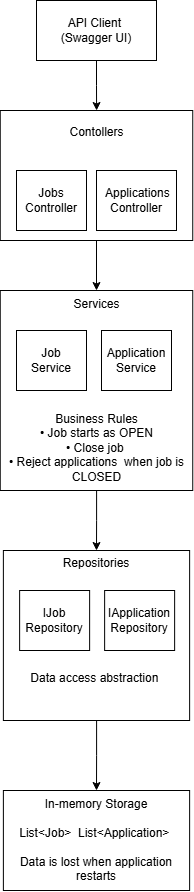

The diagram above was exported from draw.io. Its source (the exported page's mxGraphModel, read from the mxfile embedded in the PNG):
<mxGraphModel dx="1269" dy="562" grid="1" gridSize="10" guides="1" tooltips="1" connect="1" arrows="1" fold="1" page="1" pageScale="1" pageWidth="850" pageHeight="1100" math="0" shadow="0">
  <root>
    <mxCell id="0" />
    <mxCell id="1" parent="0" />
    <mxCell id="FZZKWGjy-2IQ_oHhAPt7-6" edge="1" parent="1" source="FZZKWGjy-2IQ_oHhAPt7-1" style="edgeStyle=orthogonalEdgeStyle;rounded=0;orthogonalLoop=1;jettySize=auto;html=1;" target="FZZKWGjy-2IQ_oHhAPt7-2" value="">
      <mxGeometry relative="1" as="geometry" />
    </mxCell>
    <mxCell id="FZZKWGjy-2IQ_oHhAPt7-1" parent="1" style="rounded=0;whiteSpace=wrap;html=1;" value="API Client&amp;nbsp;&lt;div&gt;(Swagger UI)&lt;/div&gt;" vertex="1">
      <mxGeometry height="60" width="120" x="310" y="90" as="geometry" />
    </mxCell>
    <mxCell id="FZZKWGjy-2IQ_oHhAPt7-20" edge="1" parent="1" source="FZZKWGjy-2IQ_oHhAPt7-2" style="edgeStyle=orthogonalEdgeStyle;rounded=0;orthogonalLoop=1;jettySize=auto;html=1;" target="FZZKWGjy-2IQ_oHhAPt7-3">
      <mxGeometry relative="1" as="geometry" />
    </mxCell>
    <mxCell id="FZZKWGjy-2IQ_oHhAPt7-2" parent="1" style="rounded=0;whiteSpace=wrap;html=1;" value="Contollers&lt;div&gt;&lt;br&gt;&lt;/div&gt;&lt;div&gt;&lt;br&gt;&lt;/div&gt;&lt;div&gt;&lt;br&gt;&lt;/div&gt;&lt;div&gt;&lt;br&gt;&lt;/div&gt;&lt;div&gt;&lt;br&gt;&lt;/div&gt;&lt;div&gt;&lt;br&gt;&lt;/div&gt;" vertex="1">
      <mxGeometry height="130" width="192.5" x="273.75" y="200" as="geometry" />
    </mxCell>
    <mxCell id="FZZKWGjy-2IQ_oHhAPt7-21" edge="1" parent="1" source="FZZKWGjy-2IQ_oHhAPt7-3" style="edgeStyle=orthogonalEdgeStyle;rounded=0;orthogonalLoop=1;jettySize=auto;html=1;entryX=0.5;entryY=0;entryDx=0;entryDy=0;" target="FZZKWGjy-2IQ_oHhAPt7-5">
      <mxGeometry relative="1" as="geometry" />
    </mxCell>
    <mxCell id="FZZKWGjy-2IQ_oHhAPt7-3" parent="1" style="rounded=0;whiteSpace=wrap;html=1;" value="&lt;div&gt;&lt;br&gt;&lt;/div&gt;&lt;div&gt;&lt;br&gt;&lt;/div&gt;&lt;div&gt;Services&lt;/div&gt;&lt;div&gt;&lt;br&gt;&lt;/div&gt;&lt;div&gt;&lt;br&gt;&lt;/div&gt;&lt;div&gt;&lt;br&gt;&lt;/div&gt;&lt;div&gt;&lt;br&gt;&lt;/div&gt;&lt;div&gt;&lt;br&gt;&lt;/div&gt;&lt;div&gt;&lt;br&gt;&lt;/div&gt;&lt;div&gt;&lt;br&gt;&lt;/div&gt;&lt;div&gt;Business Rules&lt;/div&gt;&lt;div&gt;• Job starts as OPEN&lt;/div&gt;&lt;div&gt;• Close job&amp;nbsp;&lt;/div&gt;&lt;div&gt;• Reject applications&amp;nbsp;&amp;nbsp;&lt;span style=&quot;background-color: transparent; color: light-dark(rgb(0, 0, 0), rgb(255, 255, 255));&quot;&gt;when job is CLOSED&lt;/span&gt;&lt;/div&gt;&lt;div&gt;&lt;br&gt;&lt;/div&gt;&lt;div&gt;&lt;br&gt;&lt;/div&gt;" vertex="1">
      <mxGeometry height="200" width="192.5" x="273.75" y="380" as="geometry" />
    </mxCell>
    <mxCell id="FZZKWGjy-2IQ_oHhAPt7-22" edge="1" parent="1" source="FZZKWGjy-2IQ_oHhAPt7-5" style="edgeStyle=orthogonalEdgeStyle;rounded=0;orthogonalLoop=1;jettySize=auto;html=1;entryX=0.5;entryY=0;entryDx=0;entryDy=0;" target="FZZKWGjy-2IQ_oHhAPt7-9">
      <mxGeometry relative="1" as="geometry" />
    </mxCell>
    <mxCell id="FZZKWGjy-2IQ_oHhAPt7-5" parent="1" style="rounded=0;whiteSpace=wrap;html=1;" value="&lt;div&gt;Repositories&lt;/div&gt;&lt;div&gt;&lt;br&gt;&lt;/div&gt;&lt;div&gt;&lt;br&gt;&lt;/div&gt;&lt;div&gt;&lt;br&gt;&lt;/div&gt;&lt;div&gt;&lt;br&gt;&lt;/div&gt;&lt;div&gt;&lt;br&gt;&lt;/div&gt;&lt;div&gt;&lt;br&gt;&lt;/div&gt;&lt;div&gt;&lt;br&gt;&lt;/div&gt;&lt;div&gt;Data access abstraction&amp;nbsp;&lt;/div&gt;&lt;div&gt;&lt;br&gt;&lt;br&gt;&lt;/div&gt;" vertex="1">
      <mxGeometry height="170" width="186.25" x="276.88" y="640" as="geometry" />
    </mxCell>
    <mxCell id="FZZKWGjy-2IQ_oHhAPt7-9" parent="1" style="rounded=0;whiteSpace=wrap;html=1;" value="&lt;div&gt;In-memory Storage&lt;/div&gt;&lt;div&gt;&lt;br&gt;&lt;/div&gt;&lt;div&gt;List&amp;lt;Job&amp;gt;&amp;nbsp; List&amp;lt;Application&amp;gt;&amp;nbsp;&lt;/div&gt;&lt;div&gt;&lt;br&gt;&lt;/div&gt;&lt;div&gt;Data is lost when application restarts&lt;/div&gt;" vertex="1">
      <mxGeometry height="100" width="186.25" x="276.88" y="880" as="geometry" />
    </mxCell>
    <mxCell id="FZZKWGjy-2IQ_oHhAPt7-11" parent="1" style="rounded=0;whiteSpace=wrap;html=1;" value="Jobs&lt;div&gt;Controller&lt;/div&gt;" vertex="1">
      <mxGeometry height="60" width="70" x="290" y="260" as="geometry" />
    </mxCell>
    <mxCell id="FZZKWGjy-2IQ_oHhAPt7-12" parent="1" style="rounded=0;whiteSpace=wrap;html=1;" value="&amp;nbsp;Applications&lt;div&gt;Controller&lt;/div&gt;" vertex="1">
      <mxGeometry height="60" width="80" x="370" y="260" as="geometry" />
    </mxCell>
    <mxCell id="FZZKWGjy-2IQ_oHhAPt7-15" parent="1" style="rounded=0;whiteSpace=wrap;html=1;" value="Job&lt;div&gt;Service&lt;br&gt;&lt;/div&gt;" vertex="1">
      <mxGeometry height="60" width="70" x="290" y="420" as="geometry" />
    </mxCell>
    <mxCell id="FZZKWGjy-2IQ_oHhAPt7-16" parent="1" style="rounded=0;whiteSpace=wrap;html=1;" value="&lt;div&gt;Application&lt;/div&gt;&lt;div&gt;Service&lt;/div&gt;" vertex="1">
      <mxGeometry height="60" width="70" x="375" y="420" as="geometry" />
    </mxCell>
    <mxCell id="FZZKWGjy-2IQ_oHhAPt7-17" parent="1" style="rounded=0;whiteSpace=wrap;html=1;" value="&lt;div&gt;IJob&lt;/div&gt;&lt;div&gt;Repository&lt;br&gt;&lt;/div&gt;" vertex="1">
      <mxGeometry height="60" width="70" x="293.13" y="680" as="geometry" />
    </mxCell>
    <mxCell id="FZZKWGjy-2IQ_oHhAPt7-18" parent="1" style="rounded=0;whiteSpace=wrap;html=1;" value="IApplication&lt;div&gt;Repository&lt;/div&gt;" vertex="1">
      <mxGeometry height="60" width="70" x="378.13" y="680" as="geometry" />
    </mxCell>
  </root>
</mxGraphModel>